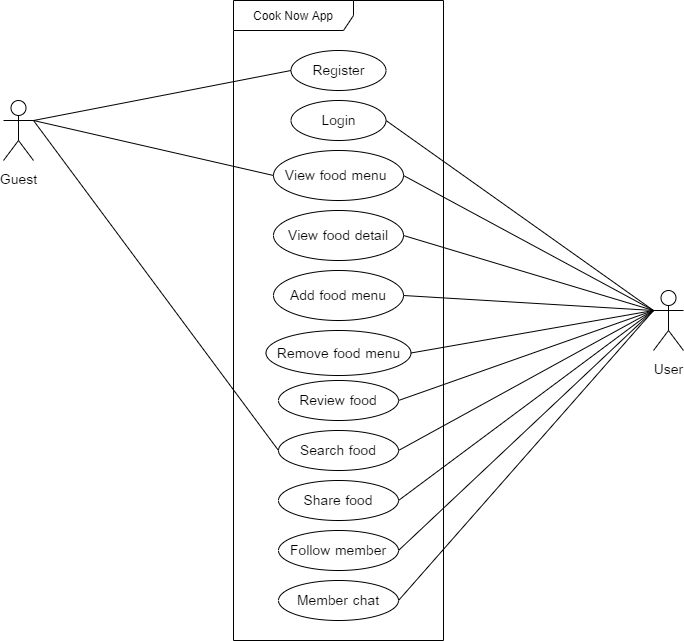

The diagram above was exported from draw.io. Its source (the exported page's mxGraphModel, read from the mxfile embedded in the PNG):
<mxGraphModel dx="1385" dy="635" grid="1" gridSize="10" guides="1" tooltips="1" connect="1" arrows="1" fold="1" page="1" pageScale="1" pageWidth="850" pageHeight="1100" math="0" shadow="0">
  <root>
    <mxCell id="0" />
    <mxCell id="1" parent="0" />
    <mxCell id="QWnilH4V0J-k9xNLIc8b-2" value="Cook Now App" style="shape=umlFrame;whiteSpace=wrap;html=1;width=120;height=30;" parent="1" vertex="1">
      <mxGeometry x="290" y="110" width="210" height="640" as="geometry" />
    </mxCell>
    <mxCell id="QWnilH4V0J-k9xNLIc8b-3" value="&lt;font face=&quot;Browallia New, sans-serif&quot;&gt;&lt;span style=&quot;font-size: 21.3333px&quot;&gt;Login&lt;/span&gt;&lt;/font&gt;" style="ellipse;whiteSpace=wrap;html=1;" parent="1" vertex="1">
      <mxGeometry x="347.5" y="210" width="95" height="40" as="geometry" />
    </mxCell>
    <mxCell id="QWnilH4V0J-k9xNLIc8b-4" value="&lt;span style=&quot;font-size: 16.0pt ; font-family: &amp;#34;browallia new&amp;#34; , sans-serif&quot;&gt;Register&lt;/span&gt;" style="ellipse;whiteSpace=wrap;html=1;" parent="1" vertex="1">
      <mxGeometry x="347.5" y="160" width="95" height="40" as="geometry" />
    </mxCell>
    <mxCell id="QWnilH4V0J-k9xNLIc8b-5" value="&lt;span style=&quot;font-size: 16.0pt ; font-family: &amp;#34;browallia new&amp;#34; , sans-serif&quot;&gt;View food menu&amp;nbsp;&lt;/span&gt;" style="ellipse;whiteSpace=wrap;html=1;" parent="1" vertex="1">
      <mxGeometry x="330" y="260" width="130" height="50" as="geometry" />
    </mxCell>
    <mxCell id="QWnilH4V0J-k9xNLIc8b-6" value="&lt;span style=&quot;font-size: 16.0pt ; font-family: &amp;#34;browallia new&amp;#34; , sans-serif&quot;&gt;Add food menu&lt;/span&gt;" style="ellipse;whiteSpace=wrap;html=1;" parent="1" vertex="1">
      <mxGeometry x="330" y="380" width="130" height="50" as="geometry" />
    </mxCell>
    <mxCell id="QWnilH4V0J-k9xNLIc8b-7" value="&lt;span style=&quot;font-size: 16.0pt ; font-family: &amp;#34;browallia new&amp;#34; , sans-serif&quot;&gt;Remove food menu&lt;/span&gt;" style="ellipse;whiteSpace=wrap;html=1;" parent="1" vertex="1">
      <mxGeometry x="322.5" y="440" width="145" height="45" as="geometry" />
    </mxCell>
    <mxCell id="QWnilH4V0J-k9xNLIc8b-8" value="&lt;span style=&quot;font-size: 16.0pt ; font-family: &amp;#34;browallia new&amp;#34; , sans-serif&quot;&gt;Review food&lt;/span&gt;" style="ellipse;whiteSpace=wrap;html=1;" parent="1" vertex="1">
      <mxGeometry x="335" y="490" width="120" height="40" as="geometry" />
    </mxCell>
    <mxCell id="QWnilH4V0J-k9xNLIc8b-10" value="&lt;span style=&quot;font-size: 16.0pt ; font-family: &amp;#34;browallia new&amp;#34; , sans-serif&quot;&gt;Search food&lt;/span&gt;" style="ellipse;whiteSpace=wrap;html=1;" parent="1" vertex="1">
      <mxGeometry x="335" y="540" width="120" height="40" as="geometry" />
    </mxCell>
    <mxCell id="QWnilH4V0J-k9xNLIc8b-11" value="&lt;span style=&quot;font-size: 16.0pt ; font-family: &amp;#34;browallia new&amp;#34; , sans-serif&quot;&gt;Share food&lt;/span&gt;" style="ellipse;whiteSpace=wrap;html=1;" parent="1" vertex="1">
      <mxGeometry x="335" y="590" width="120" height="40" as="geometry" />
    </mxCell>
    <mxCell id="QWnilH4V0J-k9xNLIc8b-12" value="&lt;span style=&quot;font-size: 16.0pt ; font-family: &amp;#34;browallia new&amp;#34; , sans-serif&quot;&gt;Follow member&lt;/span&gt;" style="ellipse;whiteSpace=wrap;html=1;" parent="1" vertex="1">
      <mxGeometry x="335" y="640" width="120" height="40" as="geometry" />
    </mxCell>
    <mxCell id="QWnilH4V0J-k9xNLIc8b-13" value="&lt;span style=&quot;font-size: 16.0pt ; font-family: &amp;#34;browallia new&amp;#34; , sans-serif&quot;&gt;Member chat&lt;/span&gt;" style="ellipse;whiteSpace=wrap;html=1;" parent="1" vertex="1">
      <mxGeometry x="335" y="690" width="120" height="40" as="geometry" />
    </mxCell>
    <mxCell id="QWnilH4V0J-k9xNLIc8b-14" value="&lt;span style=&quot;font-size: 16.0pt ; font-family: &amp;#34;browallia new&amp;#34; , sans-serif&quot;&gt;Guest&lt;/span&gt;" style="shape=umlActor;verticalLabelPosition=bottom;labelBackgroundColor=#ffffff;verticalAlign=top;html=1;" parent="1" vertex="1">
      <mxGeometry x="60" y="210" width="30" height="60" as="geometry" />
    </mxCell>
    <mxCell id="QWnilH4V0J-k9xNLIc8b-27" value="" style="endArrow=none;html=1;exitX=1;exitY=0.3333333333333333;exitDx=0;exitDy=0;exitPerimeter=0;entryX=0;entryY=0.5;entryDx=0;entryDy=0;" parent="1" source="QWnilH4V0J-k9xNLIc8b-14" target="QWnilH4V0J-k9xNLIc8b-4" edge="1">
      <mxGeometry width="50" height="50" relative="1" as="geometry">
        <mxPoint x="380" y="480" as="sourcePoint" />
        <mxPoint x="430" y="430" as="targetPoint" />
      </mxGeometry>
    </mxCell>
    <mxCell id="QWnilH4V0J-k9xNLIc8b-28" value="" style="endArrow=none;html=1;exitX=1;exitY=0.3333333333333333;exitDx=0;exitDy=0;exitPerimeter=0;entryX=0;entryY=0.5;entryDx=0;entryDy=0;" parent="1" source="QWnilH4V0J-k9xNLIc8b-14" target="QWnilH4V0J-k9xNLIc8b-5" edge="1">
      <mxGeometry width="50" height="50" relative="1" as="geometry">
        <mxPoint x="150" y="240" as="sourcePoint" />
        <mxPoint x="357.5" y="190" as="targetPoint" />
      </mxGeometry>
    </mxCell>
    <mxCell id="QWnilH4V0J-k9xNLIc8b-29" value="" style="endArrow=none;html=1;exitX=1;exitY=0.3333333333333333;exitDx=0;exitDy=0;exitPerimeter=0;entryX=0;entryY=0.5;entryDx=0;entryDy=0;" parent="1" source="QWnilH4V0J-k9xNLIc8b-14" target="QWnilH4V0J-k9xNLIc8b-10" edge="1">
      <mxGeometry width="50" height="50" relative="1" as="geometry">
        <mxPoint x="170" y="240" as="sourcePoint" />
        <mxPoint x="340" y="295" as="targetPoint" />
      </mxGeometry>
    </mxCell>
    <mxCell id="QWnilH4V0J-k9xNLIc8b-30" value="&lt;span style=&quot;font-size: 16.0pt ; font-family: &amp;#34;browallia new&amp;#34; , sans-serif&quot;&gt;User&lt;/span&gt;" style="shape=umlActor;verticalLabelPosition=bottom;labelBackgroundColor=#ffffff;verticalAlign=top;html=1;" parent="1" vertex="1">
      <mxGeometry x="710" y="400" width="30" height="60" as="geometry" />
    </mxCell>
    <mxCell id="QWnilH4V0J-k9xNLIc8b-31" value="" style="endArrow=none;html=1;exitX=0;exitY=0.3333333333333333;exitDx=0;exitDy=0;exitPerimeter=0;entryX=1;entryY=0.5;entryDx=0;entryDy=0;" parent="1" source="QWnilH4V0J-k9xNLIc8b-30" target="QWnilH4V0J-k9xNLIc8b-3" edge="1">
      <mxGeometry width="50" height="50" relative="1" as="geometry">
        <mxPoint x="170" y="240" as="sourcePoint" />
        <mxPoint x="357.5" y="190" as="targetPoint" />
      </mxGeometry>
    </mxCell>
    <mxCell id="QWnilH4V0J-k9xNLIc8b-32" value="" style="endArrow=none;html=1;entryX=1;entryY=0.5;entryDx=0;entryDy=0;" parent="1" target="QWnilH4V0J-k9xNLIc8b-5" edge="1">
      <mxGeometry width="50" height="50" relative="1" as="geometry">
        <mxPoint x="710" y="420" as="sourcePoint" />
        <mxPoint x="452.5" y="240" as="targetPoint" />
      </mxGeometry>
    </mxCell>
    <mxCell id="QWnilH4V0J-k9xNLIc8b-33" value="" style="endArrow=none;html=1;entryX=1;entryY=0.5;entryDx=0;entryDy=0;" parent="1" target="QWnilH4V0J-k9xNLIc8b-6" edge="1">
      <mxGeometry width="50" height="50" relative="1" as="geometry">
        <mxPoint x="710" y="420" as="sourcePoint" />
        <mxPoint x="462.5" y="250" as="targetPoint" />
      </mxGeometry>
    </mxCell>
    <mxCell id="QWnilH4V0J-k9xNLIc8b-34" value="" style="endArrow=none;html=1;exitX=0;exitY=0.3333333333333333;exitDx=0;exitDy=0;exitPerimeter=0;entryX=1;entryY=0.5;entryDx=0;entryDy=0;" parent="1" source="QWnilH4V0J-k9xNLIc8b-30" target="QWnilH4V0J-k9xNLIc8b-7" edge="1">
      <mxGeometry width="50" height="50" relative="1" as="geometry">
        <mxPoint x="740" y="450" as="sourcePoint" />
        <mxPoint x="472.5" y="260" as="targetPoint" />
      </mxGeometry>
    </mxCell>
    <mxCell id="QWnilH4V0J-k9xNLIc8b-35" value="" style="endArrow=none;html=1;exitX=0;exitY=0.3333333333333333;exitDx=0;exitDy=0;exitPerimeter=0;entryX=1;entryY=0.5;entryDx=0;entryDy=0;" parent="1" source="QWnilH4V0J-k9xNLIc8b-30" target="QWnilH4V0J-k9xNLIc8b-8" edge="1">
      <mxGeometry width="50" height="50" relative="1" as="geometry">
        <mxPoint x="750" y="460" as="sourcePoint" />
        <mxPoint x="482.5" y="270" as="targetPoint" />
      </mxGeometry>
    </mxCell>
    <mxCell id="QWnilH4V0J-k9xNLIc8b-36" value="" style="endArrow=none;html=1;exitX=0;exitY=0.3333333333333333;exitDx=0;exitDy=0;exitPerimeter=0;entryX=1;entryY=0.5;entryDx=0;entryDy=0;" parent="1" source="QWnilH4V0J-k9xNLIc8b-30" target="QWnilH4V0J-k9xNLIc8b-10" edge="1">
      <mxGeometry width="50" height="50" relative="1" as="geometry">
        <mxPoint x="760" y="470" as="sourcePoint" />
        <mxPoint x="492.5" y="280" as="targetPoint" />
      </mxGeometry>
    </mxCell>
    <mxCell id="QWnilH4V0J-k9xNLIc8b-37" value="" style="endArrow=none;html=1;exitX=0;exitY=0.3333333333333333;exitDx=0;exitDy=0;exitPerimeter=0;entryX=1;entryY=0.5;entryDx=0;entryDy=0;" parent="1" source="QWnilH4V0J-k9xNLIc8b-30" target="QWnilH4V0J-k9xNLIc8b-11" edge="1">
      <mxGeometry width="50" height="50" relative="1" as="geometry">
        <mxPoint x="770" y="480" as="sourcePoint" />
        <mxPoint x="502.5" y="290" as="targetPoint" />
      </mxGeometry>
    </mxCell>
    <mxCell id="QWnilH4V0J-k9xNLIc8b-38" value="" style="endArrow=none;html=1;entryX=1;entryY=0.5;entryDx=0;entryDy=0;" parent="1" target="QWnilH4V0J-k9xNLIc8b-12" edge="1">
      <mxGeometry width="50" height="50" relative="1" as="geometry">
        <mxPoint x="710" y="420" as="sourcePoint" />
        <mxPoint x="512.5" y="300" as="targetPoint" />
      </mxGeometry>
    </mxCell>
    <mxCell id="QWnilH4V0J-k9xNLIc8b-39" value="" style="endArrow=none;html=1;exitX=0;exitY=0.3333333333333333;exitDx=0;exitDy=0;exitPerimeter=0;entryX=1;entryY=0.5;entryDx=0;entryDy=0;" parent="1" source="QWnilH4V0J-k9xNLIc8b-30" target="QWnilH4V0J-k9xNLIc8b-13" edge="1">
      <mxGeometry width="50" height="50" relative="1" as="geometry">
        <mxPoint x="790" y="500" as="sourcePoint" />
        <mxPoint x="522.5" y="310" as="targetPoint" />
      </mxGeometry>
    </mxCell>
    <mxCell id="_ii_kWKfV53Q5fhZpSPF-1" value="&lt;span style=&quot;font-size: 16.0pt ; font-family: &amp;#34;browallia new&amp;#34; , sans-serif&quot;&gt;View food detail&lt;/span&gt;" style="ellipse;whiteSpace=wrap;html=1;" vertex="1" parent="1">
      <mxGeometry x="330" y="320" width="130" height="50" as="geometry" />
    </mxCell>
    <mxCell id="_ii_kWKfV53Q5fhZpSPF-2" value="" style="endArrow=none;html=1;entryX=1;entryY=0.5;entryDx=0;entryDy=0;exitX=0;exitY=0.3333333333333333;exitDx=0;exitDy=0;exitPerimeter=0;" edge="1" parent="1" source="QWnilH4V0J-k9xNLIc8b-30" target="_ii_kWKfV53Q5fhZpSPF-1">
      <mxGeometry width="50" height="50" relative="1" as="geometry">
        <mxPoint x="720" y="430" as="sourcePoint" />
        <mxPoint x="470" y="415" as="targetPoint" />
      </mxGeometry>
    </mxCell>
  </root>
</mxGraphModel>